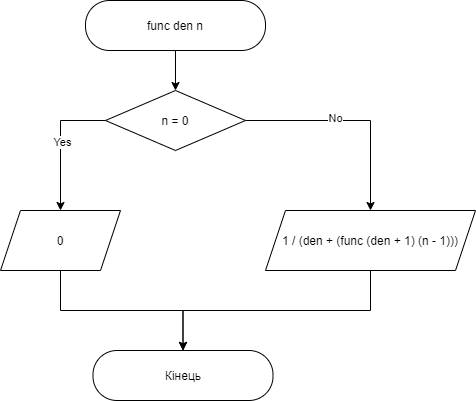

The diagram above was exported from draw.io. Its source (the exported page's mxGraphModel, read from the mxfile embedded in the PNG):
<mxGraphModel dx="1038" dy="521" grid="1" gridSize="10" guides="1" tooltips="1" connect="1" arrows="1" fold="1" page="1" pageScale="1" pageWidth="850" pageHeight="1100" math="0" shadow="0">
  <root>
    <mxCell id="YVJZxG-vobrD2RFMt074-0" />
    <mxCell id="YVJZxG-vobrD2RFMt074-1" parent="YVJZxG-vobrD2RFMt074-0" />
    <mxCell id="45XeAc5Stzmw_64rpZ6W-0" style="edgeStyle=orthogonalEdgeStyle;rounded=0;orthogonalLoop=1;jettySize=auto;html=1;exitX=0.5;exitY=1;exitDx=0;exitDy=0;" edge="1" parent="YVJZxG-vobrD2RFMt074-1" source="45XeAc5Stzmw_64rpZ6W-1" target="45XeAc5Stzmw_64rpZ6W-6">
      <mxGeometry relative="1" as="geometry" />
    </mxCell>
    <mxCell id="45XeAc5Stzmw_64rpZ6W-1" value="&lt;div&gt;func den n&lt;/div&gt;" style="rounded=1;whiteSpace=wrap;html=1;arcSize=48;" vertex="1" parent="YVJZxG-vobrD2RFMt074-1">
      <mxGeometry x="315" y="160" width="180" height="50" as="geometry" />
    </mxCell>
    <mxCell id="45XeAc5Stzmw_64rpZ6W-2" style="edgeStyle=orthogonalEdgeStyle;rounded=0;orthogonalLoop=1;jettySize=auto;html=1;" edge="1" parent="YVJZxG-vobrD2RFMt074-1" source="45XeAc5Stzmw_64rpZ6W-6" target="45XeAc5Stzmw_64rpZ6W-10">
      <mxGeometry relative="1" as="geometry">
        <mxPoint x="580" y="330" as="targetPoint" />
      </mxGeometry>
    </mxCell>
    <mxCell id="45XeAc5Stzmw_64rpZ6W-3" value="No" style="edgeLabel;html=1;align=center;verticalAlign=middle;resizable=0;points=[];" vertex="1" connectable="0" parent="45XeAc5Stzmw_64rpZ6W-2">
      <mxGeometry x="-0.1752" y="3" relative="1" as="geometry">
        <mxPoint as="offset" />
      </mxGeometry>
    </mxCell>
    <mxCell id="45XeAc5Stzmw_64rpZ6W-4" style="edgeStyle=orthogonalEdgeStyle;rounded=0;orthogonalLoop=1;jettySize=auto;html=1;exitX=0;exitY=0.5;exitDx=0;exitDy=0;" edge="1" parent="YVJZxG-vobrD2RFMt074-1" source="45XeAc5Stzmw_64rpZ6W-6" target="45XeAc5Stzmw_64rpZ6W-8">
      <mxGeometry relative="1" as="geometry">
        <mxPoint x="240" y="350" as="targetPoint" />
      </mxGeometry>
    </mxCell>
    <mxCell id="45XeAc5Stzmw_64rpZ6W-5" value="Yes" style="edgeLabel;html=1;align=center;verticalAlign=middle;resizable=0;points=[];" vertex="1" connectable="0" parent="45XeAc5Stzmw_64rpZ6W-4">
      <mxGeometry x="-0.0225" y="1" relative="1" as="geometry">
        <mxPoint as="offset" />
      </mxGeometry>
    </mxCell>
    <mxCell id="45XeAc5Stzmw_64rpZ6W-6" value="n = 0" style="rhombus;whiteSpace=wrap;html=1;" vertex="1" parent="YVJZxG-vobrD2RFMt074-1">
      <mxGeometry x="335" y="250" width="140" height="60" as="geometry" />
    </mxCell>
    <mxCell id="45XeAc5Stzmw_64rpZ6W-7" style="edgeStyle=orthogonalEdgeStyle;rounded=0;orthogonalLoop=1;jettySize=auto;html=1;exitX=0.5;exitY=1;exitDx=0;exitDy=0;" edge="1" parent="YVJZxG-vobrD2RFMt074-1" source="45XeAc5Stzmw_64rpZ6W-8" target="45XeAc5Stzmw_64rpZ6W-11">
      <mxGeometry relative="1" as="geometry" />
    </mxCell>
    <mxCell id="45XeAc5Stzmw_64rpZ6W-8" value="&lt;span&gt;0&lt;/span&gt;" style="shape=parallelogram;perimeter=parallelogramPerimeter;whiteSpace=wrap;html=1;fixedSize=1;" vertex="1" parent="YVJZxG-vobrD2RFMt074-1">
      <mxGeometry x="230" y="370" width="120" height="60" as="geometry" />
    </mxCell>
    <mxCell id="45XeAc5Stzmw_64rpZ6W-9" style="edgeStyle=orthogonalEdgeStyle;rounded=0;orthogonalLoop=1;jettySize=auto;html=1;exitX=0.5;exitY=1;exitDx=0;exitDy=0;" edge="1" parent="YVJZxG-vobrD2RFMt074-1" source="45XeAc5Stzmw_64rpZ6W-10" target="45XeAc5Stzmw_64rpZ6W-11">
      <mxGeometry relative="1" as="geometry" />
    </mxCell>
    <mxCell id="45XeAc5Stzmw_64rpZ6W-10" value="1 / (den + (func (den + 1) (n - 1)))" style="shape=parallelogram;perimeter=parallelogramPerimeter;whiteSpace=wrap;html=1;fixedSize=1;" vertex="1" parent="YVJZxG-vobrD2RFMt074-1">
      <mxGeometry x="495" y="370" width="210" height="60" as="geometry" />
    </mxCell>
    <mxCell id="45XeAc5Stzmw_64rpZ6W-11" value="&lt;div&gt;Кінець&lt;/div&gt;" style="rounded=1;whiteSpace=wrap;html=1;arcSize=48;" vertex="1" parent="YVJZxG-vobrD2RFMt074-1">
      <mxGeometry x="322.5" y="510" width="180" height="50" as="geometry" />
    </mxCell>
  </root>
</mxGraphModel>